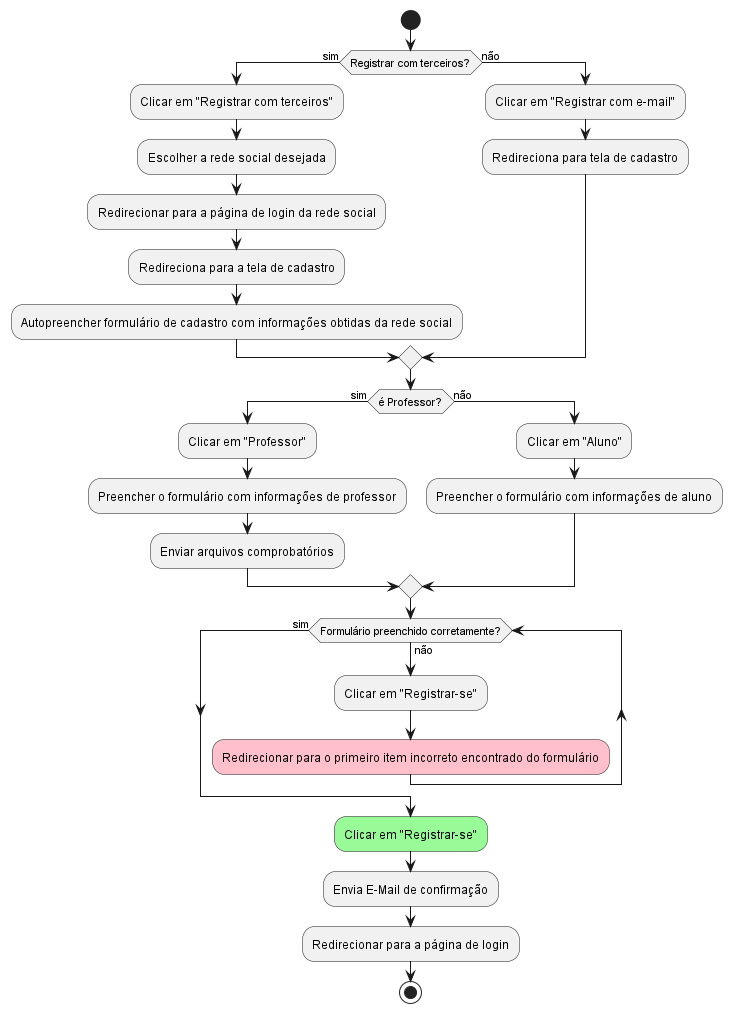

The diagram above was rendered by PlantUML. Its source (embedded in the PNG):
@startuml registro
start
if (Registrar com terceiros?) then (sim)
    :Clicar em "Registrar com terceiros";
    :Escolher a rede social desejada;
    :Redirecionar para a página de login da rede social;
    :Redireciona para a tela de cadastro;
    :Autopreencher formulário de cadastro com informações obtidas da rede social;
else (não)
    :Clicar em "Registrar com e-mail";
    :Redireciona para tela de cadastro;
endif
if (é Professor?) then (sim)
    :Clicar em "Professor";
    :Preencher o formulário com informações de professor;
    :Enviar arquivos comprobatórios;
else (não)
    :Clicar em "Aluno";
    :Preencher o formulário com informações de aluno;
endif
while (Formulário preenchido corretamente?) is (não)
    :Clicar em "Registrar-se";
    #pink:Redirecionar para o primeiro item incorreto encontrado do formulário;
endwhile (sim)
#paleGreen:Clicar em "Registrar-se";
:Envia E-Mail de confirmação;
:Redirecionar para a página de login;
stop
@enduml